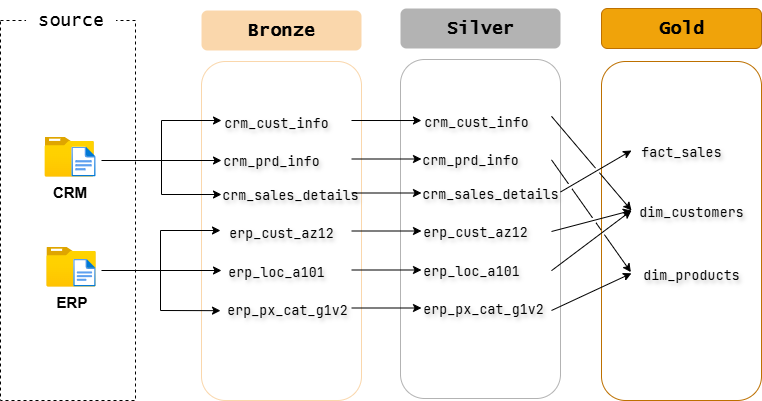

The diagram above was exported from draw.io. Its source (the exported page's mxGraphModel, read from the mxfile embedded in the PNG):
<mxGraphModel dx="786" dy="596" grid="1" gridSize="10" guides="1" tooltips="1" connect="1" arrows="1" fold="1" page="1" pageScale="1" pageWidth="850" pageHeight="1100" math="0" shadow="0">
  <root>
    <mxCell id="0" />
    <mxCell id="1" parent="0" />
    <mxCell id="SoslPbryd8U1qlnQnKrf-14" value="" style="rounded=1;whiteSpace=wrap;html=1;strokeColor=#B3B3B3;" parent="1" vertex="1">
      <mxGeometry x="439" y="239" width="160" height="339" as="geometry" />
    </mxCell>
    <mxCell id="SoslPbryd8U1qlnQnKrf-5" value="" style="rounded=0;whiteSpace=wrap;html=1;dashed=1;" parent="1" vertex="1">
      <mxGeometry x="38.999999999999986" y="200" width="135" height="380" as="geometry" />
    </mxCell>
    <mxCell id="SoslPbryd8U1qlnQnKrf-6" value="&lt;b style=&quot;text-wrap-mode: wrap;&quot;&gt;&lt;font style=&quot;font-size: 15px;&quot;&gt;CRM&lt;/font&gt;&lt;/b&gt;" style="image;aspect=fixed;html=1;points=[];align=center;fontSize=12;image=img/lib/azure2/general/Folder_Blank.svg;" parent="1" vertex="1">
      <mxGeometry x="83" y="316" width="49.29" height="40" as="geometry" />
    </mxCell>
    <mxCell id="SoslPbryd8U1qlnQnKrf-7" value="&lt;span style=&quot;font-size: 15px; text-wrap-mode: wrap;&quot;&gt;&lt;b style=&quot;&quot;&gt;ERP&lt;/b&gt;&lt;/span&gt;" style="image;aspect=fixed;html=1;points=[];align=center;fontSize=12;image=img/lib/azure2/general/Folder_Blank.svg;" parent="1" vertex="1">
      <mxGeometry x="84.88999999999999" y="426" width="49.29" height="40" as="geometry" />
    </mxCell>
    <mxCell id="SoslPbryd8U1qlnQnKrf-8" value="" style="image;aspect=fixed;html=1;points=[];align=center;fontSize=12;image=img/lib/azure2/general/File.svg;" parent="1" vertex="1">
      <mxGeometry x="111.70999999999998" y="438.31" width="22.47" height="27.69" as="geometry" />
    </mxCell>
    <mxCell id="SoslPbryd8U1qlnQnKrf-9" value="" style="image;aspect=fixed;html=1;points=[];align=center;fontSize=12;image=img/lib/azure2/general/File.svg;" parent="1" vertex="1">
      <mxGeometry x="109.82999999999998" y="326" width="24.35" height="30" as="geometry" />
    </mxCell>
    <mxCell id="SoslPbryd8U1qlnQnKrf-11" value="&lt;font face=&quot;Lucida Console&quot; style=&quot;font-size: 18px;&quot;&gt;source&lt;/font&gt;" style="rounded=0;whiteSpace=wrap;html=1;strokeColor=none;fillColor=default;" parent="1" vertex="1">
      <mxGeometry x="64.53" y="180" width="90" height="40" as="geometry" />
    </mxCell>
    <mxCell id="SoslPbryd8U1qlnQnKrf-12" value="" style="rounded=1;whiteSpace=wrap;html=1;strokeColor=#FAD7AC;" parent="1" vertex="1">
      <mxGeometry x="240" y="241" width="160" height="339" as="geometry" />
    </mxCell>
    <mxCell id="SoslPbryd8U1qlnQnKrf-13" value="&lt;b&gt;&lt;font style=&quot;font-size: 18px; color: light-dark(rgb(0, 0, 0), rgb(0, 0, 0));&quot; face=&quot;Lucida Console&quot;&gt;Bronze&lt;/font&gt;&lt;/b&gt;" style="rounded=1;whiteSpace=wrap;html=1;strokeColor=none;fillColor=#FAD7AC;" parent="1" vertex="1">
      <mxGeometry x="240" y="190" width="160" height="40" as="geometry" />
    </mxCell>
    <mxCell id="SoslPbryd8U1qlnQnKrf-15" value="&lt;b style=&quot;&quot;&gt;&lt;font style=&quot;font-size: 18px; color: light-dark(rgb(0, 0, 0), rgb(0, 0, 0));&quot; face=&quot;Lucida Console&quot;&gt;Silver&lt;/font&gt;&lt;/b&gt;" style="rounded=1;whiteSpace=wrap;html=1;strokeColor=none;fillColor=#B3B3B3;" parent="1" vertex="1">
      <mxGeometry x="439" y="188" width="160" height="40" as="geometry" />
    </mxCell>
    <mxCell id="SoslPbryd8U1qlnQnKrf-16" value="&lt;div style=&quot;font-family: &amp;quot;JetBrains Mono&amp;quot;, Consolas, &amp;quot;Courier New&amp;quot;, monospace, Consolas, &amp;quot;Courier New&amp;quot;, monospace; font-size: 13.4px; line-height: 18px; white-space: pre;&quot;&gt;&lt;span&gt;crm_cust_info&lt;/span&gt;&lt;/div&gt;" style="text;html=1;align=center;verticalAlign=middle;whiteSpace=wrap;rounded=0;fontColor=light-dark(#000000,#000000);textShadow=1;" parent="1" vertex="1">
      <mxGeometry x="285" y="286" width="60" height="30" as="geometry" />
    </mxCell>
    <mxCell id="SoslPbryd8U1qlnQnKrf-17" value="&lt;div style=&quot;font-family: &amp;quot;JetBrains Mono&amp;quot;, Consolas, &amp;quot;Courier New&amp;quot;, monospace, Consolas, &amp;quot;Courier New&amp;quot;, monospace; font-size: 13.4px; line-height: 18px; white-space: pre;&quot;&gt;&lt;div style=&quot;line-height: 18px;&quot;&gt;crm_prd_info&lt;/div&gt;&lt;/div&gt;" style="text;html=1;align=center;verticalAlign=middle;whiteSpace=wrap;rounded=0;labelBackgroundColor=none;fontColor=light-dark(#000000,#000000);textShadow=1;" parent="1" vertex="1">
      <mxGeometry x="280" y="324" width="60" height="30" as="geometry" />
    </mxCell>
    <mxCell id="SoslPbryd8U1qlnQnKrf-18" style="edgeStyle=orthogonalEdgeStyle;rounded=0;orthogonalLoop=1;jettySize=auto;html=1;exitX=0.5;exitY=1;exitDx=0;exitDy=0;" parent="1" source="SoslPbryd8U1qlnQnKrf-16" target="SoslPbryd8U1qlnQnKrf-16" edge="1">
      <mxGeometry relative="1" as="geometry" />
    </mxCell>
    <mxCell id="SoslPbryd8U1qlnQnKrf-19" value="&lt;div style=&quot;font-family: &amp;quot;JetBrains Mono&amp;quot;, Consolas, &amp;quot;Courier New&amp;quot;, monospace, Consolas, &amp;quot;Courier New&amp;quot;, monospace; font-size: 13.4px; line-height: 18px; white-space: pre;&quot;&gt;crm_sales_details&lt;/div&gt;" style="text;html=1;align=center;verticalAlign=middle;whiteSpace=wrap;rounded=0;labelBackgroundColor=none;fontColor=light-dark(#000000,#000000);textShadow=1;" parent="1" vertex="1">
      <mxGeometry x="299" y="358" width="60" height="30" as="geometry" />
    </mxCell>
    <mxCell id="SoslPbryd8U1qlnQnKrf-20" value="&lt;div style=&quot;font-family: &amp;quot;JetBrains Mono&amp;quot;, Consolas, &amp;quot;Courier New&amp;quot;, monospace, Consolas, &amp;quot;Courier New&amp;quot;, monospace; font-size: 13.4px; line-height: 18px; white-space: pre;&quot;&gt;erp_cust_az12&lt;/div&gt;" style="text;html=1;align=center;verticalAlign=middle;whiteSpace=wrap;rounded=0;labelBackgroundColor=none;fontColor=light-dark(#000000,#000000);textShadow=1;" parent="1" vertex="1">
      <mxGeometry x="290" y="396" width="60" height="30" as="geometry" />
    </mxCell>
    <mxCell id="SoslPbryd8U1qlnQnKrf-21" value="&lt;div style=&quot;font-family: &amp;quot;JetBrains Mono&amp;quot;, Consolas, &amp;quot;Courier New&amp;quot;, monospace, Consolas, &amp;quot;Courier New&amp;quot;, monospace; font-size: 13.4px; line-height: 18px; white-space: pre;&quot;&gt;erp_px_cat_g1v2&lt;/div&gt;" style="text;html=1;align=center;verticalAlign=middle;whiteSpace=wrap;rounded=0;labelBackgroundColor=none;fontColor=light-dark(#000000,#000000);textShadow=1;" parent="1" vertex="1">
      <mxGeometry x="296" y="475" width="60" height="26" as="geometry" />
    </mxCell>
    <mxCell id="SoslPbryd8U1qlnQnKrf-22" value="&lt;div style=&quot;font-family: &amp;quot;JetBrains Mono&amp;quot;, Consolas, &amp;quot;Courier New&amp;quot;, monospace, Consolas, &amp;quot;Courier New&amp;quot;, monospace; font-size: 13.4px; line-height: 18px; white-space: pre;&quot;&gt;&lt;div style=&quot;line-height: 18px;&quot;&gt;erp_loc_a101&lt;/div&gt;&lt;/div&gt;" style="text;html=1;align=center;verticalAlign=middle;whiteSpace=wrap;rounded=0;labelBackgroundColor=none;fontColor=light-dark(#000000,#000000);textShadow=1;" parent="1" vertex="1">
      <mxGeometry x="285" y="435" width="60" height="30" as="geometry" />
    </mxCell>
    <mxCell id="SoslPbryd8U1qlnQnKrf-25" value="" style="endArrow=classic;html=1;rounded=0;" parent="1" edge="1">
      <mxGeometry width="50" height="50" relative="1" as="geometry">
        <mxPoint x="140" y="340" as="sourcePoint" />
        <mxPoint x="260" y="340" as="targetPoint" />
        <Array as="points" />
      </mxGeometry>
    </mxCell>
    <mxCell id="SoslPbryd8U1qlnQnKrf-27" value="" style="endArrow=classic;html=1;rounded=0;" parent="1" edge="1">
      <mxGeometry width="50" height="50" relative="1" as="geometry">
        <mxPoint x="200" y="340" as="sourcePoint" />
        <mxPoint x="260" y="300" as="targetPoint" />
        <Array as="points">
          <mxPoint x="200" y="300" />
        </Array>
      </mxGeometry>
    </mxCell>
    <mxCell id="SoslPbryd8U1qlnQnKrf-29" value="" style="endArrow=classic;html=1;rounded=0;" parent="1" edge="1">
      <mxGeometry width="50" height="50" relative="1" as="geometry">
        <mxPoint x="200" y="330" as="sourcePoint" />
        <mxPoint x="260" y="374" as="targetPoint" />
        <Array as="points">
          <mxPoint x="200" y="374" />
        </Array>
      </mxGeometry>
    </mxCell>
    <mxCell id="SoslPbryd8U1qlnQnKrf-30" value="" style="endArrow=classic;html=1;rounded=0;" parent="1" edge="1">
      <mxGeometry width="50" height="50" relative="1" as="geometry">
        <mxPoint x="140" y="450" as="sourcePoint" />
        <mxPoint x="260" y="450" as="targetPoint" />
      </mxGeometry>
    </mxCell>
    <mxCell id="SoslPbryd8U1qlnQnKrf-31" value="" style="endArrow=classic;html=1;rounded=0;" parent="1" edge="1">
      <mxGeometry width="50" height="50" relative="1" as="geometry">
        <mxPoint x="199" y="450" as="sourcePoint" />
        <mxPoint x="259" y="410" as="targetPoint" />
        <Array as="points">
          <mxPoint x="199" y="410" />
        </Array>
      </mxGeometry>
    </mxCell>
    <mxCell id="SoslPbryd8U1qlnQnKrf-33" value="" style="endArrow=classic;html=1;rounded=0;entryX=0.125;entryY=0.735;entryDx=0;entryDy=0;entryPerimeter=0;" parent="1" edge="1">
      <mxGeometry width="50" height="50" relative="1" as="geometry">
        <mxPoint x="199" y="450" as="sourcePoint" />
        <mxPoint x="258.9999999999999" y="490.16499999999996" as="targetPoint" />
        <Array as="points">
          <mxPoint x="199" y="490" />
        </Array>
      </mxGeometry>
    </mxCell>
    <mxCell id="iRiksxSbfExl2HPIenul-1" value="" style="rounded=1;whiteSpace=wrap;html=1;strokeColor=#BD7000;fillColor=none;fontColor=#000000;" parent="1" vertex="1">
      <mxGeometry x="640" y="241" width="160" height="339" as="geometry" />
    </mxCell>
    <mxCell id="iRiksxSbfExl2HPIenul-2" value="&lt;font face=&quot;Lucida Console&quot; color=&quot;#000000&quot;&gt;&lt;span style=&quot;font-size: 18px;&quot;&gt;&lt;b&gt;Gold&lt;/b&gt;&lt;/span&gt;&lt;/font&gt;" style="rounded=1;whiteSpace=wrap;html=1;strokeColor=#BD7000;fillColor=#f0a30a;fontColor=#000000;" parent="1" vertex="1">
      <mxGeometry x="640" y="188" width="160" height="40" as="geometry" />
    </mxCell>
    <mxCell id="QPinx3MzJXz2w1psPSvI-1" value="&lt;div style=&quot;font-family: &amp;quot;JetBrains Mono&amp;quot;, Consolas, &amp;quot;Courier New&amp;quot;, monospace, Consolas, &amp;quot;Courier New&amp;quot;, monospace; font-size: 13.4px; line-height: 18px; white-space: pre;&quot;&gt;crm_cust_info&lt;/div&gt;" style="text;html=1;align=center;verticalAlign=middle;whiteSpace=wrap;rounded=0;labelBackgroundColor=none;fontColor=light-dark(#000000,#000000);textShadow=1;" parent="1" vertex="1">
      <mxGeometry x="485" y="285" width="60" height="30" as="geometry" />
    </mxCell>
    <mxCell id="QPinx3MzJXz2w1psPSvI-2" value="&lt;div style=&quot;font-family: &amp;quot;JetBrains Mono&amp;quot;, Consolas, &amp;quot;Courier New&amp;quot;, monospace, Consolas, &amp;quot;Courier New&amp;quot;, monospace; font-size: 13.4px; line-height: 18px; white-space: pre;&quot;&gt;&lt;div style=&quot;line-height: 18px;&quot;&gt;crm_prd_info&lt;/div&gt;&lt;/div&gt;" style="text;html=1;align=center;verticalAlign=middle;whiteSpace=wrap;rounded=0;labelBackgroundColor=none;fontColor=light-dark(#000000,#000000);textShadow=1;" parent="1" vertex="1">
      <mxGeometry x="479" y="323" width="60" height="30" as="geometry" />
    </mxCell>
    <mxCell id="QPinx3MzJXz2w1psPSvI-3" value="&lt;div style=&quot;font-family: &amp;quot;JetBrains Mono&amp;quot;, Consolas, &amp;quot;Courier New&amp;quot;, monospace, Consolas, &amp;quot;Courier New&amp;quot;, monospace; font-size: 13.4px; line-height: 18px; white-space: pre;&quot;&gt;crm_sales_details&lt;/div&gt;" style="text;html=1;align=center;verticalAlign=middle;whiteSpace=wrap;rounded=0;labelBackgroundColor=none;fontColor=light-dark(#000000,#000000);textShadow=1;" parent="1" vertex="1">
      <mxGeometry x="499" y="357" width="60" height="30" as="geometry" />
    </mxCell>
    <mxCell id="QPinx3MzJXz2w1psPSvI-4" value="&lt;div style=&quot;font-family: &amp;quot;JetBrains Mono&amp;quot;, Consolas, &amp;quot;Courier New&amp;quot;, monospace, Consolas, &amp;quot;Courier New&amp;quot;, monospace; font-size: 13.4px; line-height: 18px; white-space: pre;&quot;&gt;erp_cust_az12&lt;/div&gt;" style="text;html=1;align=center;verticalAlign=middle;whiteSpace=wrap;rounded=0;labelBackgroundColor=none;fontColor=light-dark(#000000,#000000);textShadow=1;" parent="1" vertex="1">
      <mxGeometry x="484" y="395" width="60" height="30" as="geometry" />
    </mxCell>
    <mxCell id="QPinx3MzJXz2w1psPSvI-5" value="&lt;div style=&quot;font-family: &amp;quot;JetBrains Mono&amp;quot;, Consolas, &amp;quot;Courier New&amp;quot;, monospace, Consolas, &amp;quot;Courier New&amp;quot;, monospace; font-size: 13.4px; line-height: 18px; white-space: pre;&quot;&gt;erp_px_cat_g1v2&lt;/div&gt;" style="text;html=1;align=center;verticalAlign=middle;whiteSpace=wrap;rounded=0;labelBackgroundColor=none;fontColor=light-dark(#000000,#000000);textShadow=1;" parent="1" vertex="1">
      <mxGeometry x="492" y="474" width="60" height="26" as="geometry" />
    </mxCell>
    <mxCell id="QPinx3MzJXz2w1psPSvI-6" value="&lt;div style=&quot;font-family: &amp;quot;JetBrains Mono&amp;quot;, Consolas, &amp;quot;Courier New&amp;quot;, monospace, Consolas, &amp;quot;Courier New&amp;quot;, monospace; font-size: 13.4px; line-height: 18px; white-space: pre;&quot;&gt;&lt;div style=&quot;line-height: 18px;&quot;&gt;erp_loc_a101&lt;/div&gt;&lt;/div&gt;" style="text;html=1;align=center;verticalAlign=middle;whiteSpace=wrap;rounded=0;labelBackgroundColor=none;fontColor=light-dark(#000000,#000000);textShadow=1;" parent="1" vertex="1">
      <mxGeometry x="480" y="434" width="60" height="30" as="geometry" />
    </mxCell>
    <mxCell id="QPinx3MzJXz2w1psPSvI-7" value="" style="endArrow=classic;html=1;rounded=0;entryX=0.131;entryY=0.18;entryDx=0;entryDy=0;entryPerimeter=0;" parent="1" target="SoslPbryd8U1qlnQnKrf-14" edge="1">
      <mxGeometry width="50" height="50" relative="1" as="geometry">
        <mxPoint x="390" y="300" as="sourcePoint" />
        <mxPoint x="440" y="250" as="targetPoint" />
      </mxGeometry>
    </mxCell>
    <mxCell id="QPinx3MzJXz2w1psPSvI-8" value="" style="endArrow=classic;html=1;rounded=0;entryX=0.131;entryY=0.18;entryDx=0;entryDy=0;entryPerimeter=0;" parent="1" edge="1">
      <mxGeometry width="50" height="50" relative="1" as="geometry">
        <mxPoint x="390" y="338.5" as="sourcePoint" />
        <mxPoint x="460" y="338.5" as="targetPoint" />
      </mxGeometry>
    </mxCell>
    <mxCell id="QPinx3MzJXz2w1psPSvI-9" value="" style="endArrow=classic;html=1;rounded=0;entryX=0.131;entryY=0.18;entryDx=0;entryDy=0;entryPerimeter=0;" parent="1" edge="1">
      <mxGeometry width="50" height="50" relative="1" as="geometry">
        <mxPoint x="390" y="372.5" as="sourcePoint" />
        <mxPoint x="460" y="372.5" as="targetPoint" />
      </mxGeometry>
    </mxCell>
    <mxCell id="QPinx3MzJXz2w1psPSvI-10" value="" style="endArrow=classic;html=1;rounded=0;entryX=0.131;entryY=0.18;entryDx=0;entryDy=0;entryPerimeter=0;" parent="1" edge="1">
      <mxGeometry width="50" height="50" relative="1" as="geometry">
        <mxPoint x="390" y="410.5" as="sourcePoint" />
        <mxPoint x="460" y="410.5" as="targetPoint" />
      </mxGeometry>
    </mxCell>
    <mxCell id="QPinx3MzJXz2w1psPSvI-11" value="" style="endArrow=classic;html=1;rounded=0;entryX=0.131;entryY=0.18;entryDx=0;entryDy=0;entryPerimeter=0;" parent="1" edge="1">
      <mxGeometry width="50" height="50" relative="1" as="geometry">
        <mxPoint x="390" y="449.5" as="sourcePoint" />
        <mxPoint x="460" y="449.5" as="targetPoint" />
      </mxGeometry>
    </mxCell>
    <mxCell id="QPinx3MzJXz2w1psPSvI-12" value="" style="endArrow=classic;html=1;rounded=0;entryX=0.131;entryY=0.18;entryDx=0;entryDy=0;entryPerimeter=0;" parent="1" edge="1">
      <mxGeometry width="50" height="50" relative="1" as="geometry">
        <mxPoint x="390" y="487.5" as="sourcePoint" />
        <mxPoint x="460" y="487.5" as="targetPoint" />
      </mxGeometry>
    </mxCell>
    <mxCell id="3T69qNRMOhRmIeXw7K49-1" value="&lt;div style=&quot;font-family: &amp;quot;JetBrains Mono&amp;quot;, Consolas, &amp;quot;Courier New&amp;quot;, monospace, Consolas, &amp;quot;Courier New&amp;quot;, monospace; font-size: 13.4px; line-height: 18px; white-space: pre;&quot;&gt;fact_sales&lt;/div&gt;" style="text;html=1;align=center;verticalAlign=middle;whiteSpace=wrap;rounded=0;labelBackgroundColor=none;fontColor=light-dark(#000000,#000000);textShadow=1;" parent="1" vertex="1">
      <mxGeometry x="690" y="315" width="60" height="30" as="geometry" />
    </mxCell>
    <mxCell id="3T69qNRMOhRmIeXw7K49-2" value="&lt;div style=&quot;font-family: &amp;quot;JetBrains Mono&amp;quot;, Consolas, &amp;quot;Courier New&amp;quot;, monospace, Consolas, &amp;quot;Courier New&amp;quot;, monospace; font-size: 13.4px; line-height: 18px; white-space: pre;&quot;&gt;dim_customers&lt;/div&gt;" style="text;html=1;align=center;verticalAlign=middle;whiteSpace=wrap;rounded=0;labelBackgroundColor=none;fontColor=light-dark(#000000,#000000);textShadow=1;" parent="1" vertex="1">
      <mxGeometry x="700" y="375" width="60" height="30" as="geometry" />
    </mxCell>
    <mxCell id="3T69qNRMOhRmIeXw7K49-3" value="&lt;div style=&quot;font-family: &amp;quot;JetBrains Mono&amp;quot;, Consolas, &amp;quot;Courier New&amp;quot;, monospace, Consolas, &amp;quot;Courier New&amp;quot;, monospace; font-size: 13.4px; line-height: 18px; white-space: pre;&quot;&gt;dim_products&lt;/div&gt;" style="text;html=1;align=center;verticalAlign=middle;whiteSpace=wrap;rounded=0;labelBackgroundColor=none;fontColor=light-dark(#000000,#000000);textShadow=1;" parent="1" vertex="1">
      <mxGeometry x="700" y="438.31" width="60" height="30" as="geometry" />
    </mxCell>
    <mxCell id="3T69qNRMOhRmIeXw7K49-7" value="" style="endArrow=classic;html=1;rounded=0;jumpStyle=gap;" parent="1" edge="1">
      <mxGeometry width="50" height="50" relative="1" as="geometry">
        <mxPoint x="599" y="371.5" as="sourcePoint" />
        <mxPoint x="670" y="330" as="targetPoint" />
      </mxGeometry>
    </mxCell>
    <mxCell id="3T69qNRMOhRmIeXw7K49-9" value="" style="endArrow=classic;html=1;rounded=0;exitX=1.006;exitY=0.172;exitDx=0;exitDy=0;exitPerimeter=0;jumpStyle=gap;" parent="1" edge="1">
      <mxGeometry width="50" height="50" relative="1" as="geometry">
        <mxPoint x="590" y="295.808" as="sourcePoint" />
        <mxPoint x="670" y="390" as="targetPoint" />
      </mxGeometry>
    </mxCell>
    <mxCell id="3T69qNRMOhRmIeXw7K49-10" value="" style="endArrow=classic;html=1;rounded=0;exitX=1;exitY=0.5;exitDx=0;exitDy=0;jumpStyle=gap;" parent="1" edge="1">
      <mxGeometry width="50" height="50" relative="1" as="geometry">
        <mxPoint x="590" y="411" as="sourcePoint" />
        <mxPoint x="670" y="390" as="targetPoint" />
      </mxGeometry>
    </mxCell>
    <mxCell id="3T69qNRMOhRmIeXw7K49-11" value="" style="endArrow=classic;html=1;rounded=0;exitX=0.99;exitY=0.62;exitDx=0;exitDy=0;exitPerimeter=0;jumpStyle=gap;" parent="1" edge="1">
      <mxGeometry width="50" height="50" relative="1" as="geometry">
        <mxPoint x="590.0000000000001" y="450.18000000000006" as="sourcePoint" />
        <mxPoint x="670" y="390" as="targetPoint" />
      </mxGeometry>
    </mxCell>
    <mxCell id="3T69qNRMOhRmIeXw7K49-12" value="" style="endArrow=classic;html=1;rounded=0;entryX=0.131;entryY=0.18;entryDx=0;entryDy=0;entryPerimeter=0;jumpStyle=gap;" parent="1" edge="1">
      <mxGeometry width="50" height="50" relative="1" as="geometry">
        <mxPoint x="590" y="490" as="sourcePoint" />
        <mxPoint x="670" y="452.81" as="targetPoint" />
      </mxGeometry>
    </mxCell>
    <mxCell id="3T69qNRMOhRmIeXw7K49-13" value="" style="endArrow=classic;html=1;rounded=0;entryX=0.131;entryY=0.18;entryDx=0;entryDy=0;entryPerimeter=0;exitX=1.01;exitY=0.296;exitDx=0;exitDy=0;exitPerimeter=0;jumpStyle=gap;" parent="1" edge="1">
      <mxGeometry width="50" height="50" relative="1" as="geometry">
        <mxPoint x="589.9999999999999" y="339.34400000000005" as="sourcePoint" />
        <mxPoint x="669.4" y="451.65" as="targetPoint" />
      </mxGeometry>
    </mxCell>
  </root>
</mxGraphModel>